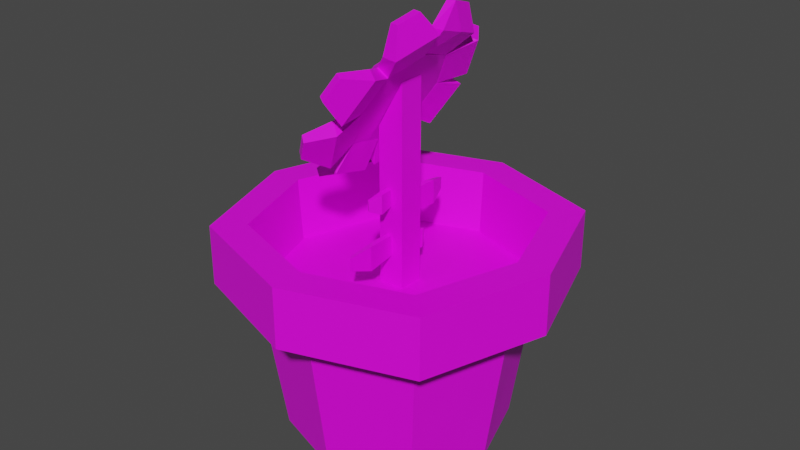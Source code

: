 # Source: flower_pot_one_renderer_version_2.blend  (saved by Blender 2.80.75; exported with 4.5.12 LTS)
import bpy
from mathutils import Matrix  # noqa: F401  (used for matrix-valued properties, if any)

bpy.ops.wm.read_factory_settings(use_empty=True)
scene = bpy.context.scene
scene.name = 'Scene'

# ---- collections
col_collection = bpy.data.collections.new('Collection'); scene.collection.children.link(col_collection)

# ---- images (referenced by path relative to the original .blend; pixels are not part of the script)
import os
ASSET_DIR = os.environ.get("B2B_ASSET_DIR", "")  # directory of the original .blend (textures are referenced by path, not embedded)
HERE = os.path.dirname(os.path.abspath(__file__))  # packed textures are extracted next to this script under _unpacked/

def load_image(name, relpath, width, height, colorspace="sRGB"):
    """Load a texture the original file referenced (path relative to the .blend, or extracted next to this script)."""
    p = next((c for c in (os.path.join(HERE, relpath), os.path.join(ASSET_DIR, relpath)) if relpath and os.path.exists(c)), "")
    if p:
        img = bpy.data.images.load(p, check_existing=True)
        img.name = name
    else:  # same state as the original file: an image datablock whose file is absent (Cycles renders it pink)
        img = bpy.data.images.new(name, width, height)
        img.source = "FILE"
        img.filepath = "//" + (relpath or name)
    img.colorspace_settings.name = colorspace
    return img
img_flower_one_renderer_texture_2_png = load_image('Flower_One_Renderer_texture_2.png', 'Flower_One_Renderer_texture_2.png', 1024, 1024, 'sRGB')

# ---- materials (node trees are filled in below, after node groups)
mat_material = bpy.data.materials.new('Material')
mat_material.use_transparent_shadow = False

# ---- material node trees
mat_material.use_nodes = True; mat_material.node_tree.nodes.clear()
_N = mat_material.node_tree.nodes; _L = mat_material.node_tree.links
n0 = _N.new('ShaderNodeOutputMaterial'); n0.name = 'Material Output'; n0.location = (300, 300)
n1 = _N.new('ShaderNodeBsdfPrincipled'); n1.name = 'Principled BSDF'; n1.location = (10, 300)
n1.distribution = 'GGX'
n1.subsurface_method = 'BURLEY'
n1.inputs[3].default_value = 1.45
n1.inputs[27].default_value = (0.0, 0.0, 0.0, 1.0)
n1.inputs[28].default_value = 1.0
n2 = _N.new('ShaderNodeTexImage'); n2.name = 'Image Texture'; n2.location = (-454, 232)
n2.image = img_flower_one_renderer_texture_2_png
_L.new(n1.outputs[0], n0.inputs[0])
_L.new(n2.outputs[0], n1.inputs[0])
n0.is_active_output = True

# ---- world
world_world = bpy.data.worlds.new('World'); scene.world = world_world
world_world.use_nodes = True; world_world.node_tree.nodes.clear()
_N = world_world.node_tree.nodes; _L = world_world.node_tree.links
n0 = _N.new('ShaderNodeOutputWorld'); n0.name = 'World Output'; n0.location = (300, 300)
n1 = _N.new('ShaderNodeBackground'); n1.name = 'Background'; n1.location = (10, 300)
n1.inputs[0].default_value = (0.05088, 0.05088, 0.05088, 1.0)
_L.new(n1.outputs[0], n0.inputs[0])
n0.is_active_output = True
world_world.color = (0.05088, 0.05088, 0.05088)
world_world.use_sun_shadow = False
world_world.sun_shadow_jitter_overblur = 0.0

# ---- meshes
me_cube_002 = bpy.data.meshes.new('Cube.002')
me_cube_002.from_pydata([(-1.0, -1.0, -1.0), (-1.0, -1.0, 1.0), (-1.0, 1.0, -1.0), (-1.0, 1.0, 1.0), (1.0, -1.0, -1.0), (1.0, -1.0, 1.588), (1.0, 1.0, -1.0), (1.0, 1.0, 1.588), (-6.0, -6.0, -2.988), (-7.254, -7.251, -0.9881), (-6.0, 6.0, -2.988), (-7.253, 7.253, -0.9884), (6.0, -6.0, -2.988), (7.253, -7.253, -0.9884), (6.0, 6.0, -2.988), (7.24, 7.258, -0.9868), (-8.0, 3.569e-07, -2.988), (-9.67, -0.002163, -0.9881), (-3.576e-07, 8.0, -2.988), (0.02744, 9.662, -0.9868), (7.952, -0.02696, -2.988), (9.671, 3.56e-06, -0.9884), (0.0, -8.0, -2.988), (-1.305e-05, -9.671, -0.9884), (-12.48, 5.616e-07, -0.9378), (-9.36, 9.36, -0.9378), (-3.668e-08, 12.48, -0.9378), (9.36, 9.36, -0.9378), (12.48, 3.713e-09, -0.9378), (9.36, -9.36, -0.9378), (-3.668e-08, -12.48, -0.9378), (-9.36, -9.36, -0.9378), (12.48, 2.682e-07, -0.1711), (9.36, 9.36, -0.1711), (0.0, -12.48, -0.1711), (9.36, -9.36, -0.1711), (-12.48, 8.047e-07, -0.1711), (-9.36, 9.36, -0.1711), (0.0, 12.48, -0.1711), (-9.36, -9.36, -0.1711), (9.962, 7.153e-07, -0.1711), (7.451, 7.491, -0.1741), (-0.02235, -9.984, -0.1711), (7.466, -7.488, -0.1711), (-10.01, -0.00215, -0.1713), (-7.51, 7.488, -0.1711), (-0.02235, 9.984, -0.1711), (-7.511, -7.486, -0.1713), (-2.334, -3.006, 0.9659), (0.6658, -3.006, 1.832), (-2.334, 2.994, 0.9659), (0.6658, 2.994, 1.832), (-1.468, -3.006, 0.8825), (1.532, -3.006, 1.749), (-1.468, 2.994, 0.8825), (1.528, 2.994, 1.747), (-2.834, -0.005529, 0.8215), (-0.8342, -4.006, 1.399), (1.166, -0.005529, 1.976), (-0.8342, 3.994, 1.399), (0.02814, 3.994, 1.314), (-1.968, -0.005529, 0.7382), (2.032, -0.005529, 1.893), (0.03186, -4.006, 1.316), (-2.954, -0.04463, 0.9869), (-2.554, -2.445, 1.102), (-1.354, -3.245, 1.449), (-0.1538, -2.406, 1.795), (0.2462, -0.005529, 1.911), (-0.1538, 2.394, 1.795), (-1.354, 3.155, 1.449), (-2.554, 2.355, 1.102), (-2.22, -0.04463, 1.532), (-0.8504, 3.979, 1.402), (0.6332, 2.964, 1.83), (-0.1708, 7.287, 1.682), (0.7193, 6.678, 1.939), (0.04722, 3.979, 1.315), (1.531, 2.964, 1.744), (0.3459, 7.581, 1.651), (1.236, 6.972, 1.908), (-0.2884, 5.805, 1.404), (-0.1086, 3.472, 1.616), (1.492, 4.588, 1.918), (0.2743, 6.983, 1.81), (0.791, 7.277, 1.78), (0.745, 6.394, 1.343), (2.525, 5.176, 1.857), (0.789, 3.472, 1.529), (1.635, 5.785, 1.6), (0.6017, 5.197, 1.661), (-2.348, 2.97, 0.9721), (-0.8543, 3.958, 1.401), (-2.843, 6.69, 0.9093), (-1.947, 7.283, 1.167), (-1.451, 2.967, 0.8856), (0.0426, 3.955, 1.315), (-2.426, 6.983, 0.8502), (-1.53, 7.576, 1.108), (-2.366, 4.6, 0.8059), (-1.601, 3.464, 1.187), (-0.5733, 5.786, 1.321), (-2.395, 6.986, 1.038), (-1.978, 7.28, 0.9789), (-1.53, 5.187, 0.6875), (0.2622, 6.373, 1.202), (-0.7043, 3.461, 1.1), (-0.6341, 5.78, 0.9449), (-1.47, 5.193, 1.063), (0.5638, 2.944, 1.823), (1.014, -0.02766, 1.972), (2.263, 3.426, 2.365), (2.533, 1.641, 2.455), (1.461, 2.923, 1.737), (1.91, -0.04833, 1.886), (2.879, 3.513, 2.363), (3.149, 1.73, 2.452), (1.818, 3.785, 2.013), (0.7887, 1.458, 1.898), (2.358, 0.2243, 2.193), (2.399, 2.536, 2.41), (3.014, 2.621, 2.407), (3.049, 3.967, 2.008), (1.685, 1.437, 1.811), (3.319, 2.184, 2.098), (2.089, 2.004, 2.104), (1.14, 0.03293, 1.964), (0.5862, -2.937, 1.825), (2.558, -1.748, 2.467), (2.218, -3.528, 2.382), (2.037, 0.01226, 1.878), (1.483, -2.958, 1.738), (3.165, -1.854, 2.464), (2.833, -3.636, 2.38), (2.473, -0.2625, 2.189), (0.8633, -1.452, 1.895), (1.793, -3.821, 2.02), (2.388, -2.638, 2.424), (2.999, -2.745, 2.422), (3.69, -0.4835, 2.184), (3.025, -4.048, 2.016), (1.76, -1.473, 1.808), (3.357, -2.266, 2.1), (2.133, -2.042, 2.105), (0.6281, -3.023, 1.827), (-0.8818, -4.001, 1.399), (0.6283, -6.738, 1.935), (-0.2776, -7.325, 1.678), (1.525, -3.043, 1.74), (0.01495, -4.022, 1.312), (1.138, -7.044, 1.905), (0.2319, -7.631, 1.648), (1.449, -4.666, 1.915), (-0.1268, -3.512, 1.613), (-0.3626, -5.84, 1.401), (0.1754, -7.031, 1.807), (0.6848, -7.338, 1.776), (2.468, -5.278, 1.854), (0.6564, -6.452, 1.34), (0.7699, -3.533, 1.526), (1.562, -5.865, 1.597), (0.5434, -5.253, 1.658), (-0.8788, -3.946, 1.398), (-2.354, -2.965, 0.9673), (-2.034, -7.269, 1.172), (-2.918, -6.681, 0.9129), (0.01788, -3.967, 1.312), (-1.458, -2.986, 0.8807), (-1.622, -7.575, 1.113), (-2.507, -6.986, 0.8545), (-0.632, -5.785, 1.322), (-1.617, -3.456, 1.183), (-2.403, -4.608, 0.8047), (-2.477, -6.974, 1.042), (-2.066, -7.28, 0.9835), (0.1922, -6.397, 1.205), (-1.579, -5.22, 0.6877), (-0.7199, -3.476, 1.096), (-0.6932, -5.808, 0.9464), (-1.517, -5.196, 1.063), (-2.379, -2.963, 0.9766), (-2.842, -0.0007858, 0.8236), (-4.467, -3.58, 0.4633), (-4.745, -1.802, 0.3715), (-1.482, -2.984, 0.89), (-1.945, -0.02146, 0.7371), (-4.15, -3.692, 0.3761), (-4.428, -1.915, 0.2843), (-2.791, -3.866, 0.7043), (-2.61, -1.482, 0.9001), (-3.347, -0.3105, 0.5208), (-4.606, -2.691, 0.4174), (-4.289, -2.803, 0.3302), (-2.157, -4.091, 0.53), (-2.713, -0.5354, 0.3465), (-1.714, -1.503, 0.8135), (-2.435, -2.313, 0.4382), (-3.069, -2.088, 0.6126), (-2.927, 0.02866, 0.8317), (-2.374, 3.0, 0.971), (-4.775, 1.812, 0.3713), (-4.443, 3.595, 0.455), (-2.03, 0.007992, 0.7451), (-1.477, 2.979, 0.8845), (-4.455, 1.9, 0.2837), (-4.123, 3.683, 0.3673), (-3.423, 0.3036, 0.5275), (-2.65, 1.514, 0.9013), (-2.759, 3.869, 0.6948), (-4.609, 2.703, 0.4131), (-4.289, 2.792, 0.3255), (-2.783, 0.4805, 0.3522), (-2.119, 4.046, 0.5195), (-1.753, 1.494, 0.8148), (-2.451, 2.263, 0.4359), (-3.091, 2.086, 0.6111), (-0.3549, 0.9507, -0.1479), (-0.3549, 0.9507, 0.1134), (-0.4603, 4.661, -0.09561), (-0.4603, 4.661, 0.06118), (0.08042, 0.9507, -0.1479), (0.08042, 0.9507, 0.1134), (-0.2341, 4.972, -0.09561), (-0.2341, 4.972, 0.06118), (-0.1534, 2.774, -0.174), (-0.3549, 0.9507, -0.01722), (-0.1534, 2.774, 0.1396), (-0.4603, 4.661, -0.01722), (-0.2341, 4.972, -0.01722), (0.299, 3.396, -0.174), (0.299, 3.396, 0.1396), (0.08042, 0.9507, -0.01722), (0.299, 3.396, -0.01722), (-0.1534, 2.774, -0.01722), (-0.3461, 0.9833, -0.6681), (-0.3461, 0.9833, -0.4591), (-0.4465, 2.839, -0.6263), (-0.4465, 2.839, -0.5009), (0.06852, 0.9833, -0.6681), (0.06852, 0.9833, -0.4591), (-0.2311, 2.994, -0.6263), (-0.2311, 2.994, -0.5009), (-0.1542, 1.895, -0.689), (-0.3461, 0.9833, -0.5636), (-0.1542, 1.895, -0.4382), (-0.4465, 2.839, -0.5636), (-0.2311, 2.994, -0.5636), (0.2766, 2.206, -0.689), (0.2767, 2.206, -0.4382), (0.06852, 0.9833, -0.5636), (0.2767, 2.206, -0.5636), (-0.1542, 1.895, -0.5636), (-0.3549, -0.9893, -0.3283), (-0.3549, -0.9893, -0.5896), (-0.4603, -4.7, -0.3806), (-0.4603, -4.7, -0.5374), (0.08042, -0.9893, -0.3283), (0.08042, -0.9893, -0.5896), (-0.2341, -5.011, -0.3806), (-0.2341, -5.011, -0.5374), (-0.1534, -2.812, -0.3022), (-0.3549, -0.9893, -0.459), (-0.1534, -2.812, -0.6158), (-0.4603, -4.7, -0.459), (-0.2341, -5.011, -0.459), (0.299, -3.434, -0.3022), (0.299, -3.434, -0.6158), (0.08042, -0.9893, -0.459), (0.299, -3.434, -0.459), (-0.1534, -2.812, -0.459), (-0.3461, -1.022, 0.259), (-0.3461, -1.022, 0.04995), (-0.4465, -2.877, 0.2172), (-0.4465, -2.877, 0.09176), (0.06852, -1.022, 0.259), (0.06852, -1.022, 0.04995), (-0.2311, -3.033, 0.2172), (-0.2311, -3.033, 0.09176), (-0.1542, -1.933, 0.2799), (-0.3461, -1.022, 0.1545), (-0.1542, -1.933, 0.02904), (-0.4465, -2.877, 0.1545), (-0.2311, -3.033, 0.1545), (0.2766, -2.244, 0.2799), (0.2767, -2.244, 0.02904), (0.06852, -1.022, 0.1545), (0.2767, -2.244, 0.1545), (-0.1542, -1.933, 0.1545), (-7.254, -7.251, -0.9881), (-7.253, 7.253, -0.9884), (7.253, -7.253, -0.9884), (7.24, 7.258, -0.9868), (-9.67, -0.002163, -0.9881), (0.02744, 9.662, -0.9868), (9.671, 3.56e-06, -0.9884), (-1.305e-05, -9.671, -0.9884), (3.358, 0.2243, 2.193)], [], [(0, 1, 3, 2), (2, 3, 7, 6), (6, 7, 5, 4), (4, 5, 1, 0), (2, 6, 4, 0), (7, 3, 1, 5), (16, 10, 18, 14, 20, 12, 22, 8), (23, 9, 8, 22), (22, 12, 13, 23), (21, 13, 12, 20), (20, 14, 15, 21), (19, 15, 14, 18), (18, 10, 11, 19), (17, 11, 10, 16), (16, 8, 9, 17), (11, 17, 24, 25), (15, 19, 26, 27), (13, 21, 28, 29), (9, 23, 30, 31), (17, 9, 31, 24), (19, 11, 25, 26), (21, 15, 27, 28), (23, 13, 29, 30), (24, 31, 39, 36), (26, 25, 37, 38), (28, 27, 33, 32), (30, 29, 35, 34), (31, 30, 34, 39), (29, 28, 32, 35), (27, 26, 38, 33), (25, 24, 36, 37), (32, 33, 41, 40), (36, 39, 47, 44), (35, 32, 40, 43), (37, 36, 44, 45), (34, 35, 43, 42), (38, 37, 45, 46), (39, 34, 42, 47), (33, 38, 46, 41), (40, 21, 13, 43), (43, 13, 23, 42), (42, 23, 9, 47), (47, 9, 17, 44), (44, 17, 11, 45), (45, 11, 19, 46), (46, 19, 15, 41), (41, 15, 21, 40), (59, 51, 55, 60), (63, 53, 49, 57), (56, 61, 52, 48), (62, 58, 49, 53), (55, 51, 58, 62), (50, 54, 61, 56), (52, 63, 57, 48), (54, 60, 55, 62, 53, 63, 52, 61), (50, 59, 60, 54), (51, 59, 70, 69), (66, 67, 68, 69, 70, 72), (48, 57, 66, 65), (58, 51, 69, 68), (56, 48, 65, 64), (49, 58, 68, 67), (59, 50, 71, 70), (50, 56, 64, 71), (57, 49, 67, 66), (70, 71, 64, 65, 66, 72), (90, 83, 76, 84), (84, 76, 80, 85), (89, 87, 78, 88), (88, 78, 74, 82), (81, 86, 77, 73), (87, 83, 74, 78), (80, 76, 83, 87), (75, 79, 86, 81), (77, 88, 82, 73), (86, 89, 88, 77), (79, 85, 89, 86), (85, 80, 87, 89), (75, 84, 85, 79), (81, 90, 84, 75), (73, 82, 90, 81), (82, 74, 83, 90), (108, 101, 94, 102), (102, 94, 98, 103), (107, 105, 96, 106), (106, 96, 92, 100), (99, 104, 95, 91), (105, 101, 92, 96), (98, 94, 101, 105), (93, 97, 104, 99), (95, 106, 100, 91), (104, 107, 106, 95), (97, 103, 107, 104), (103, 98, 105, 107), (93, 102, 103, 97), (99, 108, 102, 93), (91, 100, 108, 99), (100, 92, 101, 108), (125, 119, 112, 120), (120, 112, 116, 121), (123, 114, 110, 118), (117, 122, 113, 109), (111, 115, 122, 117), (113, 123, 118, 109), (122, 124, 123, 113), (115, 121, 124, 122), (111, 120, 121, 115), (117, 125, 120, 111), (109, 118, 125, 117), (118, 110, 119, 125), (143, 136, 129, 137), (137, 129, 133, 138), (142, 140, 131, 141), (141, 131, 127, 135), (134, 139, 130, 126), (140, 136, 127, 131), (133, 129, 136, 140), (128, 132, 139, 134), (130, 141, 135, 126), (139, 142, 141, 130), (132, 138, 142, 139), (138, 133, 140, 142), (128, 137, 138, 132), (134, 143, 137, 128), (126, 135, 143, 134), (135, 127, 136, 143), (161, 154, 147, 155), (155, 147, 151, 156), (160, 158, 149, 159), (159, 149, 145, 153), (152, 157, 148, 144), (158, 154, 145, 149), (151, 147, 154, 158), (146, 150, 157, 152), (148, 159, 153, 144), (157, 160, 159, 148), (150, 156, 160, 157), (156, 151, 158, 160), (146, 155, 156, 150), (152, 161, 155, 146), (144, 153, 161, 152), (153, 145, 154, 161), (179, 172, 165, 173), (173, 165, 169, 174), (178, 176, 167, 177), (177, 167, 163, 171), (170, 175, 166, 162), (176, 172, 163, 167), (169, 165, 172, 176), (164, 168, 175, 170), (166, 177, 171, 162), (175, 178, 177, 166), (168, 174, 178, 175), (174, 169, 176, 178), (164, 173, 174, 168), (170, 179, 173, 164), (162, 171, 179, 170), (171, 163, 172, 179), (197, 190, 183, 191), (191, 183, 187, 192), (196, 194, 185, 195), (195, 185, 181, 189), (188, 193, 184, 180), (194, 190, 181, 185), (187, 183, 190, 194), (182, 186, 193, 188), (184, 195, 189, 180), (193, 196, 195, 184), (186, 192, 196, 193), (192, 187, 194, 196), (182, 191, 192, 186), (188, 197, 191, 182), (180, 189, 197, 188), (189, 181, 190, 197), (215, 208, 201, 209), (209, 201, 205, 210), (214, 212, 203, 213), (213, 203, 199, 207), (206, 211, 202, 198), (212, 208, 199, 203), (205, 201, 208, 212), (200, 204, 211, 206), (202, 213, 207, 198), (211, 214, 213, 202), (204, 210, 214, 211), (210, 205, 212, 214), (200, 209, 210, 204), (206, 215, 209, 200), (198, 207, 215, 206), (207, 199, 208, 215), (233, 226, 219, 227), (227, 219, 223, 228), (232, 230, 221, 231), (231, 221, 217, 225), (224, 229, 220, 216), (230, 226, 217, 221), (223, 219, 226, 230), (218, 222, 229, 224), (220, 231, 225, 216), (229, 232, 231, 220), (222, 228, 232, 229), (228, 223, 230, 232), (218, 227, 228, 222), (224, 233, 227, 218), (216, 225, 233, 224), (225, 217, 226, 233), (251, 244, 237, 245), (245, 237, 241, 246), (250, 248, 239, 249), (249, 239, 235, 243), (242, 247, 238, 234), (248, 244, 235, 239), (241, 237, 244, 248), (236, 240, 247, 242), (238, 249, 243, 234), (247, 250, 249, 238), (240, 246, 250, 247), (246, 241, 248, 250), (236, 245, 246, 240), (242, 251, 245, 236), (234, 243, 251, 242), (243, 235, 244, 251), (269, 262, 255, 263), (263, 255, 259, 264), (268, 266, 257, 267), (267, 257, 253, 261), (260, 265, 256, 252), (266, 262, 253, 257), (259, 255, 262, 266), (254, 258, 265, 260), (256, 267, 261, 252), (265, 268, 267, 256), (258, 264, 268, 265), (264, 259, 266, 268), (254, 263, 264, 258), (260, 269, 263, 254), (252, 261, 269, 260), (261, 253, 262, 269), (287, 280, 273, 281), (281, 273, 277, 282), (286, 284, 275, 285), (285, 275, 271, 279), (278, 283, 274, 270), (284, 280, 271, 275), (277, 273, 280, 284), (272, 276, 283, 278), (274, 285, 279, 270), (283, 286, 285, 274), (276, 282, 286, 283), (282, 277, 284, 286), (272, 281, 282, 276), (278, 287, 281, 272), (270, 279, 287, 278), (279, 271, 280, 287), (292, 288, 295, 290, 294, 291, 293, 289), (119, 296, 116, 112), (116, 296, 124, 121), (119, 296, 62, 58), (114, 123, 124, 296)])
_uv = me_cube_002.uv_layers.new(name='UVMap')
_uv.uv.foreach_set('vector', [0.5195, 0.9354, 0.5584, 0.9354, 0.5584, 0.9784, 0.5195, 0.9784, 0.3467, 0.9049, 0.3467, 0.9478, 0.3078, 0.9605, 0.3078, 0.905, 0.4593, 0.8559, 0.4593, 0.9115, 0.4204, 0.9115, 0.4204, 0.8559, 0.4204, 0.9669, 0.4204, 0.9115, 0.4593, 0.9242, 0.4593, 0.967, 0.6176, 0.9784, 0.5787, 0.9784, 0.5787, 0.9353, 0.6176, 0.9353, 0.6379, 0.9693, 0.6379, 0.9252, 0.6768, 0.9252, 0.6768, 0.9693, 0.7551, 0.7282, 0.6814, 0.8372, 0.5585, 0.8372, 0.4602, 0.7554, 0.4612, 0.619, 0.5339, 0.5102, 0.6568, 0.5102, 0.7551, 0.592, 0.7901, 0.6653, 0.7954, 0.8226, 0.7595, 0.7963, 0.7551, 0.6662, 0.7551, 0.6662, 0.7595, 0.5379, 0.7954, 0.5102, 0.7901, 0.6653, 0.8724, 0.6668, 0.8753, 0.8228, 0.8379, 0.7957, 0.8356, 0.6672, 0.8356, 0.6672, 0.8378, 0.5372, 0.8753, 0.5102, 0.8724, 0.6668, 0.831, 0.6681, 0.8356, 0.8223, 0.7992, 0.795, 0.7954, 0.6667, 0.7954, 0.6667, 0.7992, 0.5366, 0.8356, 0.5102, 0.831, 0.6681, 0.9131, 0.6664, 0.9146, 0.8226, 0.8765, 0.7957, 0.8753, 0.6664, 0.8753, 0.6664, 0.8765, 0.5372, 0.9146, 0.5102, 0.9131, 0.6664, 0.3193, 0.4526, 0.4084, 0.3208, 0.4602, 0.34, 0.3451, 0.51, 0.05205, 0.354, 0.1703, 0.4523, 0.1534, 0.51, 6.68e-06, 0.3825, 0.141, 0.0574, 0.05184, 0.1891, 0.0, 0.17, 0.115, 4.108e-08, 0.4084, 0.1563, 0.2896, 0.0574, 0.3068, 0.0, 0.4602, 0.1275, 0.4084, 0.3208, 0.4084, 0.1563, 0.4602, 0.1275, 0.4602, 0.34, 0.1703, 0.4523, 0.3193, 0.4526, 0.3451, 0.51, 0.1534, 0.51, 0.05184, 0.1891, 0.05205, 0.354, 6.68e-06, 0.3825, 0.0, 0.17, 0.2896, 0.0574, 0.141, 0.0574, 0.115, 4.108e-08, 0.3068, 0.0, 0.9548, 0.7119, 0.9567, 0.5102, 0.9716, 0.5102, 0.9697, 0.7119, 0.919, 0.2029, 0.9249, 0.0, 0.9397, 3.206e-05, 0.9338, 0.2029, 0.9363, 0.7121, 0.9399, 0.5102, 0.9548, 0.5103, 0.9512, 0.7121, 0.9146, 0.7104, 0.9215, 0.5103, 0.9363, 0.5102, 0.9294, 0.7103, 0.9215, 0.9134, 0.9146, 0.7104, 0.9294, 0.7103, 0.9363, 0.9133, 0.9399, 0.9134, 0.9363, 0.7121, 0.9512, 0.7121, 0.9548, 0.9134, 0.9249, 0.4031, 0.919, 0.2029, 0.9338, 0.2029, 0.9397, 0.4032, 0.9567, 0.9134, 0.9548, 0.7119, 0.9697, 0.7119, 0.9716, 0.9134, 0.4602, 0.1708, 0.5749, 0.0005331, 0.5985, 0.05163, 0.5065, 0.1878, 0.919, 0.3395, 0.8043, 0.5097, 0.7818, 0.4589, 0.8735, 0.3228, 0.4602, 0.3832, 0.4602, 0.1708, 0.5065, 0.1878, 0.5065, 0.3578, 0.919, 0.127, 0.919, 0.3395, 0.8735, 0.3228, 0.8735, 0.1528, 0.6131, 0.5102, 0.4602, 0.3832, 0.5065, 0.3578, 0.6288, 0.4594, 0.766, 0.0, 0.919, 0.127, 0.8735, 0.1528, 0.7511, 0.05118, 0.8043, 0.5097, 0.6131, 0.5102, 0.6288, 0.4594, 0.7818, 0.4589, 0.5749, 0.0005331, 0.766, 0.0, 0.7511, 0.05118, 0.5985, 0.05163, 0.9825, 0.1614, 0.9985, 0.1614, 1.0, 0.3176, 0.984, 0.3226, 0.9662, 0.0, 0.9825, 0.004511, 0.9779, 0.1617, 0.9615, 0.1623, 0.9615, 0.1623, 0.9779, 0.1617, 0.9825, 0.3169, 0.9662, 0.3225, 0.9745, 0.5102, 0.9907, 0.5153, 0.9879, 0.6716, 0.9716, 0.6716, 0.9716, 0.6716, 0.9879, 0.6716, 0.9907, 0.8277, 0.9745, 0.8328, 0.9452, 0.0, 0.9615, 0.005604, 0.9562, 0.1612, 0.9397, 0.1601, 0.9397, 0.1601, 0.9562, 0.1612, 0.9615, 0.3177, 0.9452, 0.3222, 0.9841, 0.0, 1.0, 0.005025, 0.9985, 0.1614, 0.9825, 0.1614, 0.4243, 0.5131, 0.3916, 0.5288, 0.3753, 0.5257, 0.408, 0.51, 0.3818, 0.6799, 0.3556, 0.6531, 0.372, 0.6562, 0.3981, 0.683, 0.4497, 0.7605, 0.4332, 0.7635, 0.4138, 0.7017, 0.4303, 0.6986, 0.3556, 0.5875, 0.372, 0.5906, 0.372, 0.6562, 0.3556, 0.6531, 0.3753, 0.5257, 0.3916, 0.5288, 0.372, 0.5906, 0.3556, 0.5875, 0.4497, 0.826, 0.4332, 0.8291, 0.4332, 0.7635, 0.4497, 0.7605, 0.4138, 0.7017, 0.3815, 0.686, 0.398, 0.683, 0.4303, 0.6986, 0.4332, 0.8291, 0.4074, 0.8559, 0.3751, 0.8402, 0.3556, 0.7784, 0.3556, 0.7128, 0.3815, 0.686, 0.4138, 0.7017, 0.4332, 0.7635, 0.4497, 0.826, 0.4239, 0.8528, 0.4074, 0.8559, 0.4332, 0.8291, 0.3916, 0.5288, 0.4243, 0.5131, 0.4314, 0.5328, 0.4053, 0.5445, 0.4105, 0.6687, 0.3897, 0.6464, 0.3897, 0.594, 0.4053, 0.5445, 0.4314, 0.5328, 0.4373, 0.6038, 0.4308, 0.6673, 0.3981, 0.683, 0.4105, 0.6687, 0.4366, 0.6561, 0.372, 0.5906, 0.3916, 0.5288, 0.4053, 0.5445, 0.3897, 0.594, 0.4523, 0.5746, 0.4554, 0.51, 0.4579, 0.5221, 0.4555, 0.5738, 0.372, 0.6562, 0.372, 0.5906, 0.3897, 0.594, 0.3897, 0.6464, 0.4243, 0.5131, 0.4505, 0.5399, 0.4523, 0.5542, 0.4314, 0.5328, 0.4554, 0.6392, 0.4523, 0.5746, 0.4555, 0.5738, 0.4579, 0.6255, 0.3981, 0.683, 0.372, 0.6562, 0.3897, 0.6464, 0.4105, 0.6687, 0.4314, 0.5328, 0.4523, 0.5542, 0.4523, 0.6066, 0.4366, 0.6561, 0.4105, 0.6687, 0.4373, 0.6038, 0.03036, 0.9483, 0.05139, 0.9445, 0.02103, 0.9787, 0.01051, 0.9806, 0.01051, 0.9806, 0.02103, 0.9787, 0.02773, 0.989, 0.01722, 0.9909, 0.3996, 0.8798, 0.4204, 0.8837, 0.4204, 0.936, 0.403, 0.9327, 0.403, 0.9327, 0.4204, 0.936, 0.4045, 0.9438, 0.3872, 0.9406, 0.3652, 0.8965, 0.3787, 0.8759, 0.3857, 0.9295, 0.3698, 0.9373, 0.0648, 0.9651, 0.05139, 0.9445, 0.04911, 0.9049, 0.0648, 0.9128, 0.02773, 0.989, 0.02103, 0.9787, 0.05139, 0.9445, 0.0648, 0.9651, 0.3556, 0.8662, 0.3624, 0.8559, 0.3787, 0.8759, 0.3652, 0.8965, 0.3857, 0.9295, 0.403, 0.9327, 0.3872, 0.9406, 0.3698, 0.9373, 0.3787, 0.8759, 0.3996, 0.8798, 0.403, 0.9327, 0.3857, 0.9295, 0.3624, 0.8559, 0.3728, 0.8578, 0.3996, 0.8798, 0.3787, 0.8759, 0.3728, 0.8578, 0.3832, 0.8598, 0.4204, 0.8837, 0.3996, 0.8798, 0.0, 0.9825, 0.01051, 0.9806, 0.01722, 0.9909, 0.006705, 0.9929, 0.009335, 0.9522, 0.03036, 0.9483, 0.01051, 0.9806, 0.0, 0.9825, 0.01406, 0.9114, 0.03159, 0.9082, 0.03036, 0.9483, 0.009335, 0.9522, 0.03159, 0.9082, 0.04911, 0.9049, 0.05139, 0.9445, 0.03036, 0.9483, 0.4967, 0.8882, 0.4775, 0.8782, 0.5003, 0.8423, 0.5099, 0.8473, 0.8139, 0.9313, 0.8139, 0.9413, 0.8105, 0.9498, 0.8105, 0.9398, 0.7742, 0.8803, 0.7551, 0.8905, 0.7655, 0.8395, 0.7814, 0.8311, 0.4864, 0.9274, 0.4704, 0.919, 0.4875, 0.9164, 0.5035, 0.9248, 0.8107, 0.8601, 0.7932, 0.8702, 0.7972, 0.8226, 0.8144, 0.8253, 0.4602, 0.868, 0.4775, 0.8782, 0.4875, 0.9164, 0.4704, 0.919, 0.4916, 0.8372, 0.5003, 0.8423, 0.4775, 0.8782, 0.4602, 0.868, 0.8144, 0.9061, 0.8057, 0.9112, 0.7932, 0.8702, 0.8107, 0.8601, 0.5024, 0.9357, 0.4864, 0.9274, 0.5035, 0.9248, 0.5195, 0.9331, 0.7932, 0.8702, 0.7742, 0.8803, 0.7814, 0.8311, 0.7972, 0.8226, 0.8057, 0.9112, 0.7961, 0.9162, 0.7742, 0.8803, 0.7932, 0.8702, 0.7961, 0.9162, 0.7866, 0.9213, 0.7551, 0.8905, 0.7742, 0.8803, 0.8139, 0.9213, 0.8139, 0.9313, 0.8105, 0.9398, 0.8105, 0.9298, 0.5159, 0.8982, 0.4967, 0.8882, 0.5099, 0.8473, 0.5195, 0.8523, 0.5195, 0.9331, 0.5035, 0.9248, 0.4967, 0.8882, 0.5159, 0.8982, 0.5035, 0.9248, 0.4875, 0.9164, 0.4775, 0.8782, 0.4967, 0.8882, 0.7251, 0.959, 0.7235, 0.9977, 0.7167, 0.9678, 0.7175, 0.9484, 0.7175, 0.9484, 0.7167, 0.9678, 0.7047, 0.9674, 0.7055, 0.9479, 0.7366, 0.8695, 0.7366, 0.8372, 0.7537, 0.8406, 0.7537, 0.8729, 0.7269, 0.9191, 0.7028, 0.9189, 0.7366, 0.9019, 0.7537, 0.9053, 0.7184, 0.929, 0.7063, 0.9285, 0.7028, 0.9191, 0.7268, 0.9202, 0.7366, 0.9019, 0.7366, 0.8695, 0.7537, 0.8729, 0.7537, 0.9053, 0.7028, 0.9189, 0.7028, 0.8801, 0.7366, 0.8695, 0.7366, 0.9019, 0.459, 0.6493, 0.459, 0.6686, 0.4523, 0.6777, 0.4523, 0.6392, 0.7184, 0.929, 0.7175, 0.9484, 0.7055, 0.9479, 0.7063, 0.9285, 0.7268, 0.9202, 0.7251, 0.959, 0.7175, 0.9484, 0.7184, 0.929, 0.7531, 0.9353, 0.7517, 0.9676, 0.7251, 0.959, 0.7268, 0.9202, 0.7517, 0.9676, 0.7503, 1.0, 0.7235, 0.9977, 0.7251, 0.959, 0.7822, 0.9603, 0.7825, 0.9213, 0.7901, 0.9294, 0.7899, 0.9489, 0.7899, 0.9489, 0.7901, 0.9294, 0.8021, 0.9297, 0.8019, 0.9493, 0.8356, 0.9512, 0.8356, 0.9121, 0.8692, 0.9289, 0.8692, 0.9614, 0.8692, 0.9614, 0.8692, 0.9289, 0.8863, 0.9258, 0.8863, 0.9584, 0.4572, 0.8258, 0.4531, 0.8515, 0.4523, 0.8153, 0.4572, 0.7967, 0.8356, 0.9121, 0.8599, 0.912, 0.8863, 0.9258, 0.8692, 0.9289, 0.4735, 0.9578, 0.4735, 0.9446, 0.4813, 0.9357, 0.4813, 0.9624, 0.7898, 0.9685, 0.8017, 0.9688, 0.8059, 0.9999, 0.782, 0.9994, 0.8692, 0.994, 0.8692, 0.9614, 0.8863, 0.9584, 0.8863, 0.9909, 0.8356, 0.9902, 0.8356, 0.9512, 0.8692, 0.9614, 0.8692, 0.994, 0.4523, 0.7675, 0.4523, 0.7483, 0.4593, 0.7583, 0.4593, 0.7967, 0.4523, 0.7483, 0.4523, 0.7291, 0.4593, 0.72, 0.4593, 0.7583, 0.7898, 0.9685, 0.7899, 0.9489, 0.8019, 0.9493, 0.8017, 0.9688, 0.782, 0.9994, 0.7822, 0.9603, 0.7899, 0.9489, 0.7898, 0.9685, 0.7551, 0.9999, 0.7555, 0.9673, 0.7822, 0.9603, 0.782, 0.9994, 0.7555, 0.9673, 0.7558, 0.9348, 0.7825, 0.9213, 0.7822, 0.9603, 0.09516, 0.9495, 0.07412, 0.9456, 0.0648, 0.9153, 0.07532, 0.9172, 0.07532, 0.9172, 0.0648, 0.9153, 0.0715, 0.9049, 0.08202, 0.9069, 0.6819, 0.9014, 0.6609, 0.9054, 0.6679, 0.8518, 0.6853, 0.8485, 0.6853, 0.8485, 0.6679, 0.8518, 0.6521, 0.8438, 0.6695, 0.8405, 0.1162, 0.9533, 0.1296, 0.9327, 0.1296, 0.985, 0.1139, 0.9928, 0.6609, 0.9054, 0.6474, 0.8847, 0.6521, 0.8438, 0.6679, 0.8518, 0.6447, 0.9252, 0.6379, 0.9148, 0.6474, 0.8847, 0.6609, 0.9054, 0.08585, 0.9191, 0.09255, 0.9088, 0.1296, 0.9327, 0.1162, 0.9533, 0.7028, 0.8451, 0.6853, 0.8485, 0.6695, 0.8405, 0.687, 0.8372, 0.7028, 0.8974, 0.6819, 0.9014, 0.6853, 0.8485, 0.7028, 0.8451, 0.6656, 0.9212, 0.6551, 0.9232, 0.6819, 0.9014, 0.7028, 0.8974, 0.6551, 0.9232, 0.6447, 0.9252, 0.6609, 0.9054, 0.6819, 0.9014, 0.08585, 0.9191, 0.07532, 0.9172, 0.08202, 0.9069, 0.09255, 0.9088, 0.1162, 0.9533, 0.09516, 0.9495, 0.07532, 0.9172, 0.08585, 0.9191, 0.1139, 0.9928, 0.09639, 0.9896, 0.09516, 0.9495, 0.1162, 0.9533, 0.09639, 0.9896, 0.07885, 0.9864, 0.07412, 0.9456, 0.09516, 0.9495, 0.556, 0.8844, 0.5752, 0.8748, 0.5787, 0.9206, 0.5692, 0.9254, 0.4911, 0.9456, 0.4911, 0.9357, 0.4945, 0.9441, 0.4945, 0.954, 0.5977, 0.8777, 0.6167, 0.8872, 0.6207, 0.9353, 0.6049, 0.9273, 0.5457, 0.8452, 0.5617, 0.8372, 0.5787, 0.8396, 0.5628, 0.8476, 0.5369, 0.894, 0.5195, 0.9044, 0.5298, 0.8532, 0.5468, 0.8556, 0.6167, 0.8872, 0.6342, 0.8977, 0.6379, 0.9329, 0.6207, 0.9353, 0.6292, 0.8467, 0.6379, 0.8519, 0.6342, 0.8977, 0.6167, 0.8872, 0.5596, 0.9302, 0.5509, 0.9354, 0.5195, 0.9044, 0.5369, 0.894, 0.5298, 0.8532, 0.5457, 0.8452, 0.5628, 0.8476, 0.5468, 0.8556, 0.5787, 0.8681, 0.5977, 0.8777, 0.6049, 0.9273, 0.5891, 0.9194, 0.6102, 0.8372, 0.6197, 0.842, 0.5977, 0.8777, 0.5787, 0.8681, 0.6197, 0.842, 0.6292, 0.8467, 0.6167, 0.8872, 0.5977, 0.8777, 0.4911, 0.9555, 0.4911, 0.9456, 0.4945, 0.954, 0.4945, 0.9639, 0.5369, 0.894, 0.556, 0.8844, 0.5692, 0.9254, 0.5596, 0.9302, 0.5468, 0.8556, 0.5628, 0.8476, 0.556, 0.8844, 0.5369, 0.894, 0.5628, 0.8476, 0.5787, 0.8396, 0.5752, 0.8748, 0.556, 0.8844, 0.8637, 0.8663, 0.8637, 0.8276, 0.8953, 0.8545, 0.8953, 0.8739, 0.1296, 0.9563, 0.1296, 0.9369, 0.1353, 0.9404, 0.1353, 0.9597, 0.1724, 0.9556, 0.1724, 0.9168, 0.1891, 0.9084, 0.1891, 0.9407, 0.8356, 0.8586, 0.8356, 0.8262, 0.8525, 0.8228, 0.8525, 0.8551, 0.8637, 0.9051, 0.8526, 0.912, 0.8356, 0.8909, 0.8525, 0.8874, 0.1724, 0.9168, 0.1611, 0.9099, 0.172, 0.9049, 0.1891, 0.9084, 0.1353, 0.9404, 0.1296, 0.9369, 0.1611, 0.9099, 0.1724, 0.9168, 0.8082, 0.9213, 0.8105, 0.928, 0.8105, 0.9712, 0.8059, 0.9577, 0.8356, 0.8909, 0.8356, 0.8586, 0.8525, 0.8551, 0.8525, 0.8874, 0.1724, 0.9943, 0.1724, 0.9556, 0.1891, 0.9407, 0.1891, 0.973, 0.1353, 0.9791, 0.1353, 0.9597, 0.1724, 0.9556, 0.1724, 0.9943, 0.1353, 0.9597, 0.1353, 0.9404, 0.1724, 0.9168, 0.1724, 0.9556, 0.1296, 0.9756, 0.1296, 0.9563, 0.1353, 0.9597, 0.1353, 0.9791, 0.8637, 0.9051, 0.8637, 0.8663, 0.8953, 0.8739, 0.8953, 0.8933, 0.8525, 0.8874, 0.8525, 0.8551, 0.8637, 0.8663, 0.8637, 0.9051, 0.8525, 0.8551, 0.8525, 0.8228, 0.8637, 0.8276, 0.8637, 0.8663, 0.2206, 0.9478, 0.2206, 0.9868, 0.1891, 0.9742, 0.1891, 0.9547, 0.2486, 0.9433, 0.2486, 0.9237, 0.2543, 0.9206, 0.2543, 0.9402, 0.2914, 0.944, 0.2914, 0.9049, 0.3078, 0.9248, 0.3078, 0.9574, 0.2486, 0.9406, 0.2486, 0.9732, 0.2316, 0.9701, 0.2316, 0.9375, 0.28, 0.9893, 0.2914, 0.9831, 0.3078, 0.9899, 0.2907, 0.993, 0.2318, 0.9931, 0.2206, 0.9868, 0.2316, 0.9701, 0.2486, 0.9732, 0.6947, 0.9686, 0.6925, 0.9754, 0.6903, 0.9388, 0.6947, 0.9252, 0.2486, 0.9628, 0.2543, 0.9597, 0.2914, 0.9831, 0.28, 0.9893, 0.2486, 0.9081, 0.2486, 0.9406, 0.2316, 0.9375, 0.2316, 0.9049, 0.2914, 0.9831, 0.2914, 0.944, 0.3078, 0.9574, 0.3078, 0.9899, 0.2543, 0.9597, 0.2543, 0.9402, 0.2914, 0.944, 0.2914, 0.9831, 0.2543, 0.9402, 0.2543, 0.9206, 0.2914, 0.9049, 0.2914, 0.944, 0.2486, 0.9628, 0.2486, 0.9433, 0.2543, 0.9402, 0.2543, 0.9597, 0.2206, 0.9087, 0.2206, 0.9478, 0.1891, 0.9547, 0.1891, 0.9351, 0.2316, 0.9049, 0.2316, 0.9375, 0.2206, 0.9478, 0.2206, 0.9087, 0.2316, 0.9375, 0.2316, 0.9701, 0.2206, 0.9868, 0.2206, 0.9478, 0.3498, 0.9523, 0.3467, 0.9523, 0.3484, 0.9116, 0.3499, 0.9116, 0.3499, 0.9116, 0.3484, 0.9116, 0.3483, 0.9049, 0.3498, 0.9049, 0.8316, 0.9432, 0.8346, 0.9432, 0.8344, 0.9959, 0.8318, 0.9959, 0.5021, 0.9451, 0.4996, 0.9451, 0.4996, 0.9357, 0.5021, 0.9357, 0.8955, 0.9514, 0.8863, 0.9645, 0.8919, 0.912, 0.9003, 0.9122, 0.8144, 0.8569, 0.8235, 0.87, 0.8285, 0.9091, 0.8201, 0.9094, 0.824, 0.8226, 0.8285, 0.8292, 0.8235, 0.87, 0.8144, 0.8569, 0.9003, 0.9922, 0.8958, 0.9988, 0.8863, 0.9645, 0.8955, 0.9514, 0.5047, 0.9451, 0.5021, 0.9451, 0.5021, 0.9357, 0.5047, 0.9357, 0.8285, 0.9432, 0.8316, 0.9432, 0.8318, 0.9959, 0.8293, 0.9959, 0.8307, 0.9092, 0.8322, 0.9092, 0.8316, 0.9432, 0.8285, 0.9432, 0.8322, 0.9092, 0.8337, 0.9092, 0.8346, 0.9432, 0.8316, 0.9432, 0.3515, 0.9116, 0.3499, 0.9116, 0.3498, 0.9049, 0.3513, 0.9049, 0.3528, 0.9523, 0.3498, 0.9523, 0.3499, 0.9116, 0.3515, 0.9116, 0.3524, 0.9916, 0.3499, 0.9916, 0.3498, 0.9523, 0.3528, 0.9523, 0.3499, 0.9916, 0.3473, 0.9916, 0.3467, 0.9523, 0.3498, 0.9523, 0.4838, 0.9561, 0.4813, 0.9561, 0.4827, 0.9357, 0.484, 0.9357, 0.451, 0.688, 0.4522, 0.6879, 0.4522, 0.6926, 0.451, 0.6927, 0.6971, 0.9515, 0.6947, 0.9515, 0.6949, 0.9252, 0.6969, 0.9252, 0.5107, 0.9447, 0.5087, 0.9447, 0.5087, 0.9357, 0.5107, 0.9357, 0.5671, 0.9552, 0.5584, 0.9614, 0.5637, 0.9354, 0.5717, 0.9358, 0.6768, 0.9428, 0.6855, 0.9489, 0.6903, 0.9683, 0.6822, 0.9688, 0.6859, 0.9252, 0.6903, 0.9283, 0.6855, 0.9489, 0.6768, 0.9428, 0.5717, 0.9759, 0.5674, 0.979, 0.5584, 0.9614, 0.5671, 0.9552, 0.5127, 0.9447, 0.5107, 0.9447, 0.5107, 0.9357, 0.5127, 0.9357, 0.6996, 0.9515, 0.6971, 0.9515, 0.6969, 0.9252, 0.6989, 0.9252, 0.6978, 0.9685, 0.6965, 0.9685, 0.6971, 0.9515, 0.6996, 0.9515, 0.6965, 0.9685, 0.6953, 0.9685, 0.6947, 0.9515, 0.6971, 0.9515, 0.4497, 0.6881, 0.451, 0.688, 0.451, 0.6927, 0.4497, 0.6928, 0.4862, 0.9561, 0.4838, 0.9561, 0.484, 0.9357, 0.4852, 0.9357, 0.4859, 0.9757, 0.4839, 0.9757, 0.4838, 0.9561, 0.4862, 0.9561, 0.4839, 0.9757, 0.4819, 0.9757, 0.4813, 0.9561, 0.4838, 0.9561, 0.8316, 0.87, 0.8285, 0.87, 0.8299, 0.8293, 0.8314, 0.8293, 0.8314, 0.8293, 0.8299, 0.8293, 0.83, 0.8226, 0.8315, 0.8226, 0.9034, 0.9459, 0.9064, 0.9459, 0.9057, 0.9986, 0.9031, 0.9986, 0.4971, 0.9357, 0.4996, 0.9357, 0.4996, 0.9451, 0.4971, 0.9451, 0.8235, 0.9488, 0.8144, 0.9619, 0.8201, 0.9094, 0.8285, 0.9097, 0.8953, 0.857, 0.9044, 0.8701, 0.9093, 0.9093, 0.9008, 0.9095, 0.9047, 0.8228, 0.9093, 0.8294, 0.9044, 0.8701, 0.8953, 0.857, 0.8285, 0.9896, 0.824, 0.9962, 0.8144, 0.9619, 0.8235, 0.9488, 0.4945, 0.9357, 0.4971, 0.9357, 0.4971, 0.9451, 0.4945, 0.9451, 0.9003, 0.9459, 0.9034, 0.9459, 0.9031, 0.9986, 0.9006, 0.9986, 0.9012, 0.912, 0.9027, 0.912, 0.9034, 0.9459, 0.9003, 0.9459, 0.9027, 0.912, 0.9043, 0.912, 0.9064, 0.9459, 0.9034, 0.9459, 0.8329, 0.8293, 0.8314, 0.8293, 0.8315, 0.8226, 0.833, 0.8226, 0.8346, 0.87, 0.8316, 0.87, 0.8314, 0.8293, 0.8329, 0.8293, 0.834, 0.9092, 0.8314, 0.9092, 0.8316, 0.87, 0.8346, 0.87, 0.8314, 0.9092, 0.8289, 0.9092, 0.8285, 0.87, 0.8316, 0.87, 0.4887, 0.9561, 0.4862, 0.9561, 0.4873, 0.9357, 0.4885, 0.9357, 0.451, 0.6831, 0.4522, 0.6832, 0.4522, 0.6879, 0.451, 0.6878, 0.6335, 0.9522, 0.6359, 0.9522, 0.6353, 0.9786, 0.6332, 0.9786, 0.5067, 0.9357, 0.5087, 0.9357, 0.5087, 0.9447, 0.5067, 0.9447, 0.6263, 0.9552, 0.6176, 0.9613, 0.623, 0.9353, 0.631, 0.9358, 0.4602, 0.9532, 0.4688, 0.9594, 0.4735, 0.9788, 0.4654, 0.9793, 0.4691, 0.9357, 0.4735, 0.9388, 0.4688, 0.9594, 0.4602, 0.9532, 0.631, 0.9758, 0.6267, 0.9789, 0.6176, 0.9613, 0.6263, 0.9552, 0.5047, 0.9357, 0.5067, 0.9357, 0.5067, 0.9447, 0.5047, 0.9447, 0.631, 0.9522, 0.6335, 0.9522, 0.6332, 0.9786, 0.6312, 0.9786, 0.6317, 0.9353, 0.6329, 0.9353, 0.6335, 0.9522, 0.631, 0.9522, 0.6329, 0.9353, 0.6341, 0.9353, 0.6359, 0.9522, 0.6335, 0.9522, 0.4497, 0.683, 0.451, 0.6831, 0.451, 0.6878, 0.4497, 0.6877, 0.4911, 0.9561, 0.4887, 0.9561, 0.4885, 0.9357, 0.4897, 0.9357, 0.4906, 0.9757, 0.4885, 0.9757, 0.4887, 0.9561, 0.4911, 0.9561, 0.4885, 0.9757, 0.4865, 0.9757, 0.4862, 0.9561, 0.4887, 0.9561, 0.0001083, 0.773, 0.0, 0.6085, 0.1185, 0.51, 0.2666, 0.5104, 0.3556, 0.6423, 0.3555, 0.807, 0.2377, 0.9049, 0.08909, 0.9049, 0.7235, 0.9977, 0.7042, 1.0, 0.7047, 0.9674, 0.7167, 0.9678, 0.459, 0.6878, 0.4525, 0.72, 0.4523, 0.6777, 0.459, 0.6686, 0.576, 0.9615, 0.5729, 0.9827, 0.5717, 0.9535, 0.576, 0.9354, 0.7366, 0.8372, 0.7366, 0.8695, 0.7028, 0.8801, 0.7077, 0.8383])
me_cube_002.materials.append(mat_material)
me_cube_002.use_remesh_preserve_volume = False
me_cube_002.use_remesh_preserve_attributes = False
me_cube_002.use_mirror_vertex_groups = False
me_cube_002.update()

# ---- objects
ob_flower_one_renderer = bpy.data.objects.new('Flower_One_Renderer', me_cube_002)

# ---- transforms, parenting, visibility, modifiers, constraints
ob_flower_one_renderer.location = (0.0, 0.0, 0.8965)
ob_flower_one_renderer.scale = (0.05, 0.05, 0.3)
ob_flower_one_renderer.lineart.crease_threshold = 0.0

# ---- collection membership
col_collection.objects.link(ob_flower_one_renderer)

# ---- scene / render settings (as saved in the file)
scene.frame_start = 1; scene.frame_end = 250; scene.frame_set(1)
scene.render.engine = 'BLENDER_EEVEE_NEXT'
scene.cycles.use_denoising = False
scene.cycles.samples = 128
scene.cycles.sampling_pattern = 'TABULATED_SOBOL'
scene.cycles.use_adaptive_sampling = False
scene.cycles.use_light_tree = False
scene.view_settings.view_transform = 'Filmic'
bpy.context.view_layer.update()

# ---- added for rendering (the .blend has no active camera and no usable light): camera, sun
cam_auto = bpy.data.cameras.new('AutoCamera')
cam_auto.lens = 50.0
cam_auto.sensor_width = 36.0
cam_auto.clip_end = 1000.0
ob_auto_camera = bpy.data.objects.new('AutoCamera', cam_auto)
scene.collection.objects.link(ob_auto_camera)
ob_auto_camera.location = (2.22692, -2.67231, 2.59979)
ob_auto_camera.rotation_euler = (1.09748, -7.21219e-08, 0.694738)
scene.camera = ob_auto_camera
light_auto_sun = bpy.data.lights.new('AutoSun', 'SUN')
light_auto_sun.energy = 3.0
light_auto_sun.angle = 0.0523599
ob_auto_sun = bpy.data.objects.new('AutoSun', light_auto_sun)
scene.collection.objects.link(ob_auto_sun)
ob_auto_sun.rotation_euler = (0.872665, 0.174533, 0.523599)
bpy.context.view_layer.update()
